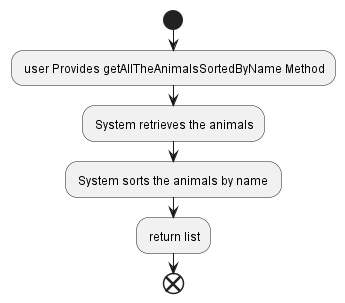

The diagram above was rendered by PlantUML. Its source (embedded in the PNG):
@startuml
start
: user Provides getAllTheAnimalsSortedByName Method;
: System retrieves the animals;
: System sorts the animals by name ;
: return list;
end;
@enduml